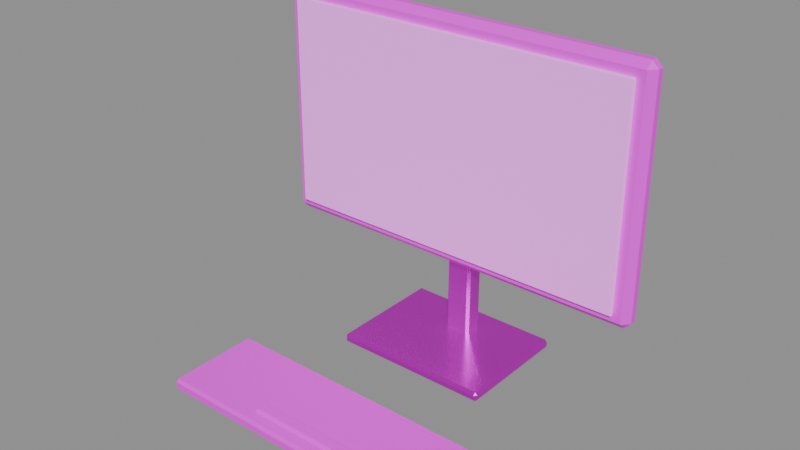 # Source: 03_Computadora_Monitor.blend  (saved by Blender 5.2.44; exported with 4.5.12 LTS)
import bpy
from mathutils import Matrix  # noqa: F401  (used for matrix-valued properties, if any)

bpy.ops.wm.read_factory_settings(use_empty=True)
scene = bpy.context.scene
scene.name = 'Scene'

# ---- images (referenced by path relative to the original .blend; pixels are not part of the script)
import os
ASSET_DIR = os.environ.get("B2B_ASSET_DIR", "")  # directory of the original .blend (textures are referenced by path, not embedded)
HERE = os.path.dirname(os.path.abspath(__file__))  # packed textures are extracted next to this script under _unpacked/

def load_image(name, relpath, width, height, colorspace="sRGB"):
    """Load a texture the original file referenced (path relative to the .blend, or extracted next to this script)."""
    p = next((c for c in (os.path.join(HERE, relpath), os.path.join(ASSET_DIR, relpath)) if relpath and os.path.exists(c)), "")
    if p:
        img = bpy.data.images.load(p, check_existing=True)
        img.name = name
    else:  # same state as the original file: an image datablock whose file is absent (Cycles renders it pink)
        img = bpy.data.images.new(name, width, height)
        img.source = "FILE"
        img.filepath = "//" + (relpath or name)
    img.colorspace_settings.name = colorspace
    return img
img_metal_brushed_png = load_image('metal_brushed.png', 'metal_brushed.png', 1024, 1024, 'sRGB')
img_dark_plastic_png = load_image('dark_plastic.png', 'dark_plastic.png', 1024, 1024, 'sRGB')
img_screen_display_png = load_image('screen_display.png', 'screen_display.png', 1024, 1024, 'sRGB')

# ---- materials (node trees are filled in below, after node groups)
mat_mat_brushedmetal = bpy.data.materials.new('Mat_BrushedMetal')
mat_mat_darkplastic = bpy.data.materials.new('Mat_DarkPlastic')
mat_mat_screen = bpy.data.materials.new('Mat_Screen')
mat_mat_btncyan = bpy.data.materials.new('Mat_BtnCyan')

# ---- material node trees
mat_mat_brushedmetal.use_nodes = True; mat_mat_brushedmetal.node_tree.nodes.clear()
_N = mat_mat_brushedmetal.node_tree.nodes; _L = mat_mat_brushedmetal.node_tree.links
n0 = _N.new('ShaderNodeBsdfPrincipled'); n0.name = 'Principled BSDF'; n0.location = (-200, 100)
n0.inputs[1].default_value = 0.88
n0.inputs[2].default_value = 0.25
n0.inputs[10].default_value = 0.005
n1 = _N.new('ShaderNodeOutputMaterial'); n1.name = 'Material Output'; n1.location = (200, 100)
n2 = _N.new('ShaderNodeTexImage'); n2.name = 'Image Texture'; n2.location = (0, 0)
n2.image = img_metal_brushed_png
_L.new(n0.outputs[0], n1.inputs[0])
_L.new(n2.outputs[0], n0.inputs[0])
n1.is_active_output = True
mat_mat_darkplastic.use_nodes = True; mat_mat_darkplastic.node_tree.nodes.clear()
_N = mat_mat_darkplastic.node_tree.nodes; _L = mat_mat_darkplastic.node_tree.links
n0 = _N.new('ShaderNodeBsdfPrincipled'); n0.name = 'Principled BSDF'; n0.location = (-200, 100)
n0.inputs[2].default_value = 0.55
n0.inputs[10].default_value = 0.005
n1 = _N.new('ShaderNodeOutputMaterial'); n1.name = 'Material Output'; n1.location = (200, 100)
n2 = _N.new('ShaderNodeTexImage'); n2.name = 'Image Texture'; n2.location = (0, 0)
n2.image = img_dark_plastic_png
_L.new(n0.outputs[0], n1.inputs[0])
_L.new(n2.outputs[0], n0.inputs[0])
n1.is_active_output = True
mat_mat_screen.use_nodes = True; mat_mat_screen.node_tree.nodes.clear()
_N = mat_mat_screen.node_tree.nodes; _L = mat_mat_screen.node_tree.links
n0 = _N.new('ShaderNodeBsdfPrincipled'); n0.name = 'Principled BSDF'; n0.location = (-200, 100)
n0.inputs[2].default_value = 0.2
n0.inputs[10].default_value = 0.005
n0.inputs[27].default_value = (0.9, 0.95, 1.0, 1.0)
n0.inputs[28].default_value = 0.35
n1 = _N.new('ShaderNodeOutputMaterial'); n1.name = 'Material Output'; n1.location = (200, 100)
n2 = _N.new('ShaderNodeTexImage'); n2.name = 'Image Texture'; n2.location = (0, 0)
n2.image = img_screen_display_png
_L.new(n0.outputs[0], n1.inputs[0])
_L.new(n2.outputs[0], n0.inputs[0])
n1.is_active_output = True
mat_mat_btncyan.use_nodes = True; mat_mat_btncyan.node_tree.nodes.clear()
_N = mat_mat_btncyan.node_tree.nodes; _L = mat_mat_btncyan.node_tree.links
n0 = _N.new('ShaderNodeBsdfPrincipled'); n0.name = 'Principled BSDF'; n0.location = (-200, 100)
n0.inputs[0].default_value = (0.41, 0.77, 0.86, 1.0)
n0.inputs[2].default_value = 0.3
n0.inputs[10].default_value = 0.005
n0.inputs[27].default_value = (0.41, 0.77, 0.86, 1.0)
n0.inputs[28].default_value = 0.2
n1 = _N.new('ShaderNodeOutputMaterial'); n1.name = 'Material Output'; n1.location = (200, 100)
_L.new(n0.outputs[0], n1.inputs[0])
n1.is_active_output = True

# ---- meshes
me_cube = bpy.data.meshes.new('Cube')
me_cube.from_pydata([(-0.116, -0.086, -0.0075), (-0.116, -0.09, -0.0035), (-0.12, -0.086, -0.0035), (-0.116, -0.09, 0.0035), (-0.116, -0.086, 0.0075), (-0.12, -0.086, 0.0035), (-0.116, 0.086, -0.0075), (-0.12, 0.086, -0.0035), (-0.116, 0.09, -0.0035), (-0.116, 0.086, 0.0075), (-0.116, 0.09, 0.0035), (-0.12, 0.086, 0.0035), (0.116, -0.086, -0.0075), (0.12, -0.086, -0.0035), (0.116, -0.09, -0.0035), (0.116, -0.086, 0.0075), (0.116, -0.09, 0.0035), (0.12, -0.086, 0.0035), (0.116, 0.086, -0.0075), (0.116, 0.09, -0.0035), (0.12, 0.086, -0.0035), (0.116, 0.086, 0.0075), (0.12, 0.086, 0.0035), (0.116, 0.09, 0.0035), (-0.016, 0.029, -0.0075), (-0.016, 0.025, -0.0035), (-0.02, 0.029, -0.0035), (-0.016, 0.025, 0.2685), (-0.016, 0.029, 0.2725), (-0.02, 0.029, 0.2685), (-0.016, 0.051, -0.0075), (-0.02, 0.051, -0.0035), (-0.016, 0.055, -0.0035), (-0.016, 0.051, 0.2725), (-0.016, 0.055, 0.2685), (-0.02, 0.051, 0.2685), (0.016, 0.029, -0.0075), (0.02, 0.029, -0.0035), (0.016, 0.025, -0.0035), (0.016, 0.029, 0.2725), (0.016, 0.025, 0.2685), (0.02, 0.029, 0.2685), (0.016, 0.051, -0.0075), (0.016, 0.055, -0.0035), (0.02, 0.051, -0.0035), (0.016, 0.051, 0.2725), (0.02, 0.051, 0.2685), (0.016, 0.055, 0.2685), (-0.28, 0.005, 0.1325), (-0.28, -0.005, 0.1425), (-0.29, 0.005, 0.1425), (-0.28, -0.005, 0.4825), (-0.28, 0.005, 0.4925), (-0.29, 0.005, 0.4825), (-0.28, 0.015, 0.1325), (-0.29, 0.015, 0.1425), (-0.28, 0.025, 0.1425), (-0.28, 0.015, 0.4925), (-0.28, 0.025, 0.4825), (-0.29, 0.015, 0.4825), (0.28, 0.005, 0.1325), (0.29, 0.005, 0.1425), (0.28, -0.005, 0.1425), (0.28, 0.005, 0.4925), (0.28, -0.005, 0.4825), (0.29, 0.005, 0.4825), (0.28, 0.015, 0.1325), (0.28, 0.025, 0.1425), (0.29, 0.015, 0.1425), (0.28, 0.015, 0.4925), (0.29, 0.015, 0.4825), (0.28, 0.025, 0.4825), (-0.268, -0.0105, 0.1525), (-0.268, -0.0125, 0.1545), (-0.27, -0.0105, 0.1545), (-0.268, -0.0125, 0.4705), (-0.268, -0.0105, 0.4725), (-0.27, -0.0105, 0.4705), (-0.268, -0.0095, 0.1525), (-0.27, -0.0095, 0.1545), (-0.268, -0.0075, 0.1545), (-0.268, -0.0095, 0.4725), (-0.268, -0.0075, 0.4705), (-0.27, -0.0095, 0.4705), (0.268, -0.0105, 0.1525), (0.27, -0.0105, 0.1545), (0.268, -0.0125, 0.1545), (0.268, -0.0105, 0.4725), (0.268, -0.0125, 0.4705), (0.27, -0.0105, 0.4705), (0.268, -0.0095, 0.1525), (0.268, -0.0075, 0.1545), (0.27, -0.0095, 0.1545), (0.268, -0.0095, 0.4725), (0.27, -0.0095, 0.4705), (0.268, -0.0075, 0.4705), (-0.216, -0.326, -0.0075), (-0.216, -0.33, -0.0035), (-0.22, -0.326, -0.0035), (-0.216, -0.33, 0.0065), (-0.216, -0.326, 0.0105), (-0.22, -0.326, 0.0065), (-0.216, -0.194, -0.0075), (-0.22, -0.194, -0.0035), (-0.216, -0.19, -0.0035), (-0.216, -0.194, 0.0105), (-0.216, -0.19, 0.0065), (-0.22, -0.194, 0.0065), (0.216, -0.326, -0.0075), (0.22, -0.326, -0.0035), (0.216, -0.33, -0.0035), (0.216, -0.326, 0.0105), (0.216, -0.33, 0.0065), (0.22, -0.326, 0.0065), (0.216, -0.194, -0.0075), (0.216, -0.19, -0.0035), (0.22, -0.194, -0.0035), (0.216, -0.194, 0.0105), (0.22, -0.194, 0.0065), (0.216, -0.19, 0.0065), (-0.078, -0.308, 0.0095), (-0.078, -0.31, 0.0115), (-0.08, -0.308, 0.0115), (-0.078, -0.31, 0.0135), (-0.078, -0.308, 0.0155), (-0.08, -0.308, 0.0135), (-0.078, -0.292, 0.0095), (-0.08, -0.292, 0.0115), (-0.078, -0.29, 0.0115), (-0.078, -0.292, 0.0155), (-0.078, -0.29, 0.0135), (-0.08, -0.292, 0.0135), (0.078, -0.308, 0.0095), (0.08, -0.308, 0.0115), (0.078, -0.31, 0.0115), (0.078, -0.308, 0.0155), (0.078, -0.31, 0.0135), (0.08, -0.308, 0.0135), (0.078, -0.292, 0.0095), (0.078, -0.29, 0.0115), (0.08, -0.292, 0.0115), (0.078, -0.292, 0.0155), (0.08, -0.292, 0.0135), (0.078, -0.29, 0.0135), (0.2595, -0.298, -0.0075), (0.2595, -0.31, 0.0045), (0.2475, -0.298, 0.0045), (0.2595, -0.3065, -0.003985), (0.2526, -0.3049, -0.002428), (0.251, -0.3065, 0.0045), (0.251, -0.298, -0.003985), (0.2595, -0.31, 0.0085), (0.2595, -0.298, 0.0205), (0.2475, -0.298, 0.0085), (0.2595, -0.3065, 0.01699), (0.2526, -0.3049, 0.01543), (0.251, -0.298, 0.01699), (0.251, -0.3065, 0.0085), (0.2595, -0.222, -0.0075), (0.2475, -0.222, 0.0045), (0.2595, -0.21, 0.0045), (0.251, -0.222, -0.003985), (0.2526, -0.2151, -0.002428), (0.251, -0.2135, 0.0045), (0.2595, -0.2135, -0.003985), (0.2595, -0.222, 0.0205), (0.2595, -0.21, 0.0085), (0.2475, -0.222, 0.0085), (0.2595, -0.2135, 0.01699), (0.2526, -0.2151, 0.01543), (0.251, -0.2135, 0.0085), (0.251, -0.222, 0.01699), (0.3005, -0.298, -0.0075), (0.3125, -0.298, 0.0045), (0.3005, -0.31, 0.0045), (0.309, -0.298, -0.003985), (0.3074, -0.3049, -0.002428), (0.309, -0.3065, 0.0045), (0.3005, -0.3065, -0.003985), (0.3005, -0.298, 0.0205), (0.3005, -0.31, 0.0085), (0.3125, -0.298, 0.0085), (0.3005, -0.3065, 0.01699), (0.3074, -0.3049, 0.01543), (0.309, -0.3065, 0.0085), (0.309, -0.298, 0.01699), (0.3005, -0.222, -0.0075), (0.3005, -0.21, 0.0045), (0.3125, -0.222, 0.0045), (0.3005, -0.2135, -0.003985), (0.3074, -0.2151, -0.002428), (0.309, -0.2135, 0.0045), (0.309, -0.222, -0.003985), (0.3005, -0.222, 0.0205), (0.3125, -0.222, 0.0085), (0.3005, -0.21, 0.0085), (0.309, -0.222, 0.01699), (0.3074, -0.2151, 0.01543), (0.309, -0.2135, 0.0085), (0.3005, -0.2135, 0.01699), (0.2775, -0.222, 0.0225), (0.2825, -0.222, 0.0225), (0.2775, -0.2243, 0.01684), (0.2825, -0.2243, 0.01684), (0.2775, -0.23, 0.0145), (0.2825, -0.23, 0.0145), (0.2775, -0.2357, 0.01684), (0.2825, -0.2357, 0.01684), (0.2775, -0.238, 0.0225), (0.2825, -0.238, 0.0225), (0.2775, -0.2357, 0.02816), (0.2825, -0.2357, 0.02816), (0.2775, -0.23, 0.0305), (0.2825, -0.23, 0.0305), (0.2775, -0.2243, 0.02816), (0.2825, -0.2243, 0.02816)], [], [(0, 1, 2), (3, 4, 5), (6, 7, 8), (9, 10, 11), (12, 13, 14), (15, 16, 17), (18, 19, 20), (21, 22, 23), (6, 0, 2, 7), (1, 3, 5, 2), (4, 9, 11, 5), (10, 8, 7, 11), (18, 6, 8, 19), (9, 21, 23, 10), (22, 20, 19, 23), (12, 18, 20, 13), (21, 15, 17, 22), (16, 14, 13, 17), (0, 12, 14, 1), (15, 4, 3, 16), (6, 18, 12, 0), (2, 5, 11, 7), (14, 16, 3, 1), (21, 9, 4, 15), (8, 10, 23, 19), (20, 22, 17, 13), (24, 25, 26), (27, 28, 29), (30, 31, 32), (33, 34, 35), (36, 37, 38), (39, 40, 41), (42, 43, 44), (45, 46, 47), (30, 24, 26, 31), (25, 27, 29, 26), (28, 33, 35, 29), (34, 32, 31, 35), (42, 30, 32, 43), (33, 45, 47, 34), (46, 44, 43, 47), (36, 42, 44, 37), (45, 39, 41, 46), (40, 38, 37, 41), (24, 36, 38, 25), (39, 28, 27, 40), (30, 42, 36, 24), (26, 29, 35, 31), (38, 40, 27, 25), (45, 33, 28, 39), (32, 34, 47, 43), (44, 46, 41, 37), (48, 49, 50), (51, 52, 53), (54, 55, 56), (57, 58, 59), (60, 61, 62), (63, 64, 65), (66, 67, 68), (69, 70, 71), (54, 48, 50, 55), (49, 51, 53, 50), (52, 57, 59, 53), (58, 56, 55, 59), (66, 54, 56, 67), (57, 69, 71, 58), (70, 68, 67, 71), (60, 66, 68, 61), (69, 63, 65, 70), (64, 62, 61, 65), (48, 60, 62, 49), (63, 52, 51, 64), (54, 66, 60, 48), (50, 53, 59, 55), (62, 64, 51, 49), (69, 57, 52, 63), (56, 58, 71, 67), (68, 70, 65, 61), (72, 73, 74), (75, 76, 77), (78, 79, 80), (81, 82, 83), (84, 85, 86), (87, 88, 89), (90, 91, 92), (93, 94, 95), (78, 72, 74, 79), (73, 75, 77, 74), (76, 81, 83, 77), (82, 80, 79, 83), (90, 78, 80, 91), (81, 93, 95, 82), (94, 92, 91, 95), (84, 90, 92, 85), (93, 87, 89, 94), (88, 86, 85, 89), (72, 84, 86, 73), (87, 76, 75, 88), (78, 90, 84, 72), (74, 77, 83, 79), (86, 88, 75, 73), (93, 81, 76, 87), (80, 82, 95, 91), (92, 94, 89, 85), (96, 97, 98), (99, 100, 101), (102, 103, 104), (105, 106, 107), (108, 109, 110), (111, 112, 113), (114, 115, 116), (117, 118, 119), (102, 96, 98, 103), (97, 99, 101, 98), (100, 105, 107, 101), (106, 104, 103, 107), (114, 102, 104, 115), (105, 117, 119, 106), (118, 116, 115, 119), (108, 114, 116, 109), (117, 111, 113, 118), (112, 110, 109, 113), (96, 108, 110, 97), (111, 100, 99, 112), (102, 114, 108, 96), (98, 101, 107, 103), (110, 112, 99, 97), (117, 105, 100, 111), (104, 106, 119, 115), (116, 118, 113, 109), (120, 121, 122), (123, 124, 125), (126, 127, 128), (129, 130, 131), (132, 133, 134), (135, 136, 137), (138, 139, 140), (141, 142, 143), (126, 120, 122, 127), (121, 123, 125, 122), (124, 129, 131, 125), (130, 128, 127, 131), (138, 126, 128, 139), (129, 141, 143, 130), (142, 140, 139, 143), (132, 138, 140, 133), (141, 135, 137, 142), (136, 134, 133, 137), (120, 132, 134, 121), (135, 124, 123, 136), (126, 138, 132, 120), (122, 125, 131, 127), (134, 136, 123, 121), (141, 129, 124, 135), (128, 130, 143, 139), (140, 142, 137, 133), (144, 147, 148, 150), (145, 149, 148, 147), (146, 150, 148, 149), (151, 154, 155, 157), (152, 156, 155, 154), (153, 157, 155, 156), (158, 161, 162, 164), (159, 163, 162, 161), (160, 164, 162, 163), (165, 168, 169, 171), (166, 170, 169, 168), (167, 171, 169, 170), (172, 175, 176, 178), (173, 177, 176, 175), (174, 178, 176, 177), (179, 182, 183, 185), (180, 184, 183, 182), (181, 185, 183, 184), (186, 189, 190, 192), (187, 191, 190, 189), (188, 192, 190, 191), (193, 196, 197, 199), (194, 198, 197, 196), (195, 199, 197, 198), (158, 144, 150, 161), (161, 150, 146, 159), (145, 151, 157, 149), (149, 157, 153, 146), (152, 165, 171, 156), (156, 171, 167, 153), (166, 160, 163, 170), (170, 163, 159, 167), (186, 158, 164, 189), (189, 164, 160, 187), (165, 193, 199, 168), (168, 199, 195, 166), (194, 188, 191, 198), (198, 191, 187, 195), (172, 186, 192, 175), (175, 192, 188, 173), (193, 179, 185, 196), (196, 185, 181, 194), (180, 174, 177, 184), (184, 177, 173, 181), (144, 172, 178, 147), (147, 178, 174, 145), (179, 152, 154, 182), (182, 154, 151, 180), (158, 186, 172, 144), (146, 153, 167, 159), (174, 180, 151, 145), (193, 165, 152, 179), (160, 166, 195, 187), (188, 194, 181, 173), (200, 201, 203, 202), (202, 203, 205, 204), (204, 205, 207, 206), (206, 207, 209, 208), (208, 209, 211, 210), (210, 211, 213, 212), (203, 201, 215, 213, 211, 209, 207, 205), (212, 213, 215, 214), (214, 215, 201, 200), (200, 202, 204, 206, 208, 210, 212, 214)])
me_cube.polygons.foreach_set('material_index', [0, 0, 0, 0, 0, 0, 0, 0, 0, 0, 0, 0, 0, 0, 0, 0, 0, 0, 0, 0, 0, 0, 0, 0, 0, 0, 0, 0, 0, 0, 0, 0, 0, 0, 0, 0, 0, 0, 0, 0, 0, 0, 0, 0, 0, 0, 0, 0, 0, 0, 0, 0, 1, 1, 1, 1, 1, 1, 1, 1, 1, 1, 1, 1, 1, 1, 1, 1, 1, 1, 1, 1, 1, 1, 1, 1, 1, 1, 2, 2, 2, 2, 2, 2, 2, 2, 2, 2, 2, 2, 2, 2, 2, 2, 2, 2, 2, 2, 2, 2, 2, 2, 2, 2, 1, 1, 1, 1, 1, 1, 1, 1, 1, 1, 1, 1, 1, 1, 1, 1, 1, 1, 1, 1, 1, 1, 1, 1, 1, 1, 1, 1, 1, 1, 1, 1, 1, 1, 1, 1, 1, 1, 1, 1, 1, 1, 1, 1, 1, 1, 1, 1, 1, 1, 1, 1, 1, 1, 1, 1, 1, 1, 1, 1, 1, 1, 1, 1, 1, 1, 1, 1, 1, 1, 1, 1, 1, 1, 1, 1, 1, 1, 1, 1, 1, 1, 1, 1, 1, 1, 1, 1, 1, 1, 1, 1, 1, 1, 1, 1, 1, 1, 1, 1, 1, 1, 1, 1, 1, 1, 3, 3, 3, 3, 3, 3, 3, 3, 3, 3])
_uv = me_cube.uv_layers.new(name='UVMap')
_uv.uv.foreach_set('vector', [0.5386, 0.5364, 0.5349, 0.5364, 0.535, 0.5328, 0.3016, 0.5364, 0.2979, 0.5364, 0.298, 0.5328, 0.5654, 0.7426, 0.5619, 0.7462, 0.5618, 0.7426, 0.1451, 0.5364, 0.1416, 0.5364, 0.1452, 0.5328, 0.5386, 0.7426, 0.535, 0.7462, 0.5349, 0.7426, 0.2979, 0.7426, 0.3016, 0.7426, 0.298, 0.7462, 0.5654, 0.5364, 0.5618, 0.5364, 0.5619, 0.5328, 0.1451, 0.7426, 0.1452, 0.7462, 0.1416, 0.7426, 0.5441, 0.5364, 0.5386, 0.5364, 0.535, 0.5328, 0.5405, 0.5328, 0.5349, 0.5364, 0.5287, 0.5364, 0.5288, 0.5328, 0.535, 0.5328, 0.2979, 0.5364, 0.1451, 0.5364, 0.1452, 0.5328, 0.298, 0.5328, 0.5556, 0.7426, 0.5618, 0.7426, 0.5619, 0.7462, 0.5557, 0.7462, 0.5654, 0.5364, 0.5654, 0.7426, 0.5618, 0.7426, 0.5618, 0.5364, 0.1451, 0.5364, 0.1451, 0.7426, 0.1416, 0.7426, 0.1416, 0.5364, 0.5557, 0.5328, 0.5619, 0.5328, 0.5618, 0.5364, 0.5556, 0.5364, 0.5386, 0.7426, 0.5441, 0.7426, 0.5405, 0.7462, 0.535, 0.7462, 0.1451, 0.7426, 0.2979, 0.7426, 0.298, 0.7462, 0.1452, 0.7462, 0.5287, 0.7426, 0.5349, 0.7426, 0.535, 0.7462, 0.5288, 0.7462, 0.5386, 0.5364, 0.5386, 0.7426, 0.5349, 0.7426, 0.5349, 0.5364, 0.2979, 0.7426, 0.2979, 0.5364, 0.3016, 0.5364, 0.3016, 0.7426, 0.5441, 0.5364, 0.5441, 0.7426, 0.5386, 0.7426, 0.5386, 0.5364, 0.2982, 0.5328, 0.298, 0.5328, 0.1452, 0.5328, 0.1454, 0.5328, 0.5349, 0.7426, 0.5287, 0.7426, 0.5287, 0.5364, 0.5349, 0.5364, 0.1451, 0.7426, 0.1451, 0.5364, 0.2979, 0.5364, 0.2979, 0.7426, 0.5618, 0.7426, 0.5556, 0.7426, 0.5556, 0.5364, 0.5618, 0.5364, 0.5405, 0.7462, 0.5343, 0.7462, 0.5288, 0.7462, 0.535, 0.7462, 0.3451, 0.7782, 0.3451, 0.7745, 0.3486, 0.7746, 0.4861, 0.6999, 0.4824, 0.6999, 0.4825, 0.6964, 0.3636, 0.7782, 0.3601, 0.7746, 0.3636, 0.7745, 0.4629, 0.6999, 0.4594, 0.6999, 0.463, 0.6964, 0.3166, 0.7782, 0.3131, 0.7746, 0.3166, 0.7745, 0.4824, 0.7284, 0.4861, 0.7284, 0.4825, 0.732, 0.3921, 0.7782, 0.3921, 0.7745, 0.3956, 0.7746, 0.4629, 0.7284, 0.463, 0.732, 0.4594, 0.7284, 0.3451, 0.7789, 0.3451, 0.7782, 0.3486, 0.7746, 0.3486, 0.7753, 0.3451, 0.7745, 0.3451, 0.5328, 0.3486, 0.533, 0.3486, 0.7746, 0.4824, 0.6999, 0.4629, 0.6999, 0.463, 0.6964, 0.4825, 0.6964, 0.3636, 0.5328, 0.3636, 0.7745, 0.3601, 0.7746, 0.3601, 0.5329, 0.3921, 0.7782, 0.3636, 0.7782, 0.3636, 0.7745, 0.3921, 0.7745, 0.4629, 0.6999, 0.4629, 0.7284, 0.4594, 0.7284, 0.4594, 0.6999, 0.3956, 0.5329, 0.3956, 0.7746, 0.3921, 0.7745, 0.3921, 0.5328, 0.3166, 0.7782, 0.3166, 0.7789, 0.3131, 0.7753, 0.3131, 0.7746, 0.4629, 0.7284, 0.4824, 0.7284, 0.4825, 0.732, 0.463, 0.732, 0.3166, 0.5328, 0.3166, 0.7745, 0.3131, 0.7746, 0.3131, 0.533, 0.3451, 0.7782, 0.3166, 0.7782, 0.3166, 0.7745, 0.3451, 0.7745, 0.4824, 0.7284, 0.4824, 0.6999, 0.4861, 0.6999, 0.4861, 0.7284, 0.3451, 0.7789, 0.3166, 0.7789, 0.3166, 0.7782, 0.3451, 0.7782, 0.4893, 0.6964, 0.4825, 0.6964, 0.463, 0.6964, 0.4697, 0.6964, 0.3166, 0.7745, 0.3166, 0.5328, 0.3451, 0.5328, 0.3451, 0.7745, 0.4629, 0.7284, 0.4629, 0.6999, 0.4824, 0.6999, 0.4824, 0.7284, 0.3636, 0.7745, 0.3636, 0.5328, 0.3921, 0.5328, 0.3921, 0.7745, 0.3131, 0.7753, 0.3131, 0.5337, 0.3131, 0.533, 0.3131, 0.7746, 0.317, 0.01463, 0.3078, 0.01463, 0.3081, 0.005737, 0.9723, 0.01463, 0.9632, 0.01463, 0.9634, 0.005737, 0.6401, 0.5125, 0.6312, 0.5214, 0.6309, 0.5125, 0.9543, 0.01463, 0.9456, 0.01463, 0.9545, 0.005737, 0.317, 0.5125, 0.3081, 0.5214, 0.3078, 0.5125, 0.9632, 0.5125, 0.9723, 0.5125, 0.9634, 0.5214, 0.6401, 0.01463, 0.6309, 0.01463, 0.6312, 0.005737, 0.9543, 0.5125, 0.9545, 0.5214, 0.9456, 0.5125, 0.3173, 0.01463, 0.317, 0.01463, 0.3081, 0.005737, 0.3084, 0.005737, 0.3078, 0.01463, 0.005737, 0.01463, 0.006057, 0.005737, 0.3081, 0.005737, 0.9632, 0.01463, 0.9543, 0.01463, 0.9545, 0.005737, 0.9634, 0.005737, 0.3288, 0.5125, 0.6309, 0.5125, 0.6312, 0.5214, 0.3291, 0.5214, 0.6401, 0.01463, 0.6401, 0.5125, 0.6309, 0.5125, 0.6309, 0.01463, 0.9543, 0.01463, 0.9543, 0.5125, 0.9456, 0.5125, 0.9456, 0.01463, 0.3291, 0.005737, 0.6312, 0.005737, 0.6309, 0.01463, 0.3288, 0.01463, 0.317, 0.5125, 0.3173, 0.5125, 0.3084, 0.5214, 0.3081, 0.5214, 0.9543, 0.5125, 0.9632, 0.5125, 0.9634, 0.5214, 0.9545, 0.5214, 0.005737, 0.5125, 0.3078, 0.5125, 0.3081, 0.5214, 0.006057, 0.5214, 0.317, 0.01463, 0.317, 0.5125, 0.3078, 0.5125, 0.3078, 0.01463, 0.9632, 0.5125, 0.9632, 0.01463, 0.9723, 0.01463, 0.9723, 0.5125, 0.3173, 0.01463, 0.3173, 0.5125, 0.317, 0.5125, 0.317, 0.01463, 0.9719, 0.005737, 0.9634, 0.005737, 0.9545, 0.005737, 0.963, 0.005737, 0.3078, 0.5125, 0.005737, 0.5125, 0.005737, 0.01463, 0.3078, 0.01463, 0.9543, 0.5125, 0.9543, 0.01463, 0.9632, 0.01463, 0.9632, 0.5125, 0.6309, 0.5125, 0.3288, 0.5125, 0.3288, 0.01463, 0.6309, 0.01463, 0.3084, 0.5214, 0.006377, 0.5214, 0.006057, 0.5214, 0.3081, 0.5214, 0.9341, 0.007515, 0.9323, 0.007515, 0.9324, 0.005737, 0.9898, 0.484, 0.9916, 0.484, 0.9916, 0.4858, 0.9341, 0.9756, 0.9324, 0.9773, 0.9323, 0.9756, 0.9925, 0.484, 0.9943, 0.484, 0.9925, 0.4858, 0.9341, 0.484, 0.9324, 0.4858, 0.9323, 0.484, 0.9856, 0.007526, 0.9838, 0.007549, 0.9855, 0.005748, 0.9341, 0.499, 0.9323, 0.499, 0.9324, 0.4973, 0.9865, 0.007514, 0.9864, 0.005737, 0.9882, 0.007492, 0.9342, 0.007515, 0.9341, 0.007515, 0.9324, 0.005737, 0.9324, 0.005737, 0.9323, 0.007515, 0.6515, 0.007515, 0.6516, 0.005737, 0.9324, 0.005737, 0.9916, 0.484, 0.9925, 0.484, 0.9925, 0.4858, 0.9916, 0.4858, 0.6515, 0.9756, 0.9323, 0.9756, 0.9324, 0.9773, 0.6516, 0.9773, 0.9341, 0.499, 0.9341, 0.9756, 0.9323, 0.9756, 0.9323, 0.499, 0.9925, 0.484, 0.9865, 0.007514, 0.9882, 0.007492, 0.9943, 0.484, 0.6516, 0.4973, 0.9324, 0.4973, 0.9323, 0.499, 0.6515, 0.499, 0.9341, 0.484, 0.9342, 0.484, 0.9324, 0.4858, 0.9324, 0.4858, 0.9865, 0.007514, 0.9856, 0.007526, 0.9855, 0.005748, 0.9864, 0.005737, 0.6515, 0.484, 0.9323, 0.484, 0.9324, 0.4858, 0.6516, 0.4858, 0.9341, 0.007515, 0.9341, 0.484, 0.9323, 0.484, 0.9323, 0.007515, 0.9856, 0.007526, 0.9916, 0.484, 0.9898, 0.484, 0.9838, 0.007549, 0.9342, 0.007515, 0.9342, 0.484, 0.9341, 0.484, 0.9341, 0.007515, 0.9838, 0.4859, 0.9916, 0.4858, 0.9925, 0.4858, 0.9847, 0.4859, 0.9323, 0.484, 0.6515, 0.484, 0.6515, 0.007515, 0.9323, 0.007515, 0.9865, 0.007514, 0.9925, 0.484, 0.9916, 0.484, 0.9856, 0.007526, 0.9323, 0.9756, 0.6515, 0.9756, 0.6515, 0.499, 0.9323, 0.499, 0.9324, 0.4858, 0.6516, 0.4858, 0.6516, 0.4858, 0.9324, 0.4858, 0.4197, 0.5364, 0.416, 0.5364, 0.4161, 0.5328, 0.1301, 0.5364, 0.1265, 0.5364, 0.1266, 0.5328, 0.4479, 0.9204, 0.4444, 0.924, 0.4443, 0.9204, 0.009192, 0.5364, 0.005737, 0.5364, 0.009292, 0.5328, 0.4197, 0.9204, 0.4161, 0.924, 0.416, 0.9204, 0.1265, 0.9204, 0.1301, 0.9204, 0.1266, 0.924, 0.4479, 0.5364, 0.4443, 0.5364, 0.4444, 0.5328, 0.009192, 0.9204, 0.009292, 0.924, 0.005737, 0.9204, 0.4239, 0.5364, 0.4197, 0.5364, 0.4161, 0.5328, 0.4204, 0.5328, 0.416, 0.5364, 0.4071, 0.5364, 0.4073, 0.5328, 0.4161, 0.5328, 0.1265, 0.5364, 0.009192, 0.5364, 0.009292, 0.5328, 0.1266, 0.5328, 0.4354, 0.9204, 0.4443, 0.9204, 0.4444, 0.924, 0.4355, 0.924, 0.4479, 0.5364, 0.4479, 0.9204, 0.4443, 0.9204, 0.4443, 0.5364, 0.009192, 0.5364, 0.009192, 0.9204, 0.005737, 0.9204, 0.005737, 0.5364, 0.4355, 0.5328, 0.4444, 0.5328, 0.4443, 0.5364, 0.4354, 0.5364, 0.4197, 0.9204, 0.4239, 0.9204, 0.4204, 0.924, 0.4161, 0.924, 0.009192, 0.9204, 0.1265, 0.9204, 0.1266, 0.924, 0.009292, 0.924, 0.4071, 0.9204, 0.416, 0.9204, 0.4161, 0.924, 0.4072, 0.924, 0.4197, 0.5364, 0.4197, 0.9204, 0.416, 0.9204, 0.416, 0.5364, 0.1265, 0.9204, 0.1265, 0.5364, 0.1301, 0.5364, 0.1301, 0.9204, 0.4239, 0.5364, 0.4239, 0.9204, 0.4197, 0.9204, 0.4197, 0.5364, 0.1268, 0.5328, 0.1266, 0.5328, 0.009292, 0.5328, 0.00954, 0.5328, 0.416, 0.9204, 0.4071, 0.9204, 0.4071, 0.5364, 0.416, 0.5364, 0.009192, 0.9204, 0.009192, 0.5364, 0.1265, 0.5364, 0.1265, 0.9204, 0.4443, 0.9204, 0.4354, 0.9204, 0.4354, 0.5364, 0.4443, 0.5364, 0.4204, 0.924, 0.4115, 0.924, 0.4072, 0.924, 0.4161, 0.924, 0.6098, 0.6039, 0.6079, 0.6039, 0.608, 0.6021, 0.5947, 0.5346, 0.5929, 0.5346, 0.5929, 0.5328, 0.6254, 0.7426, 0.6236, 0.7443, 0.6236, 0.7426, 0.5787, 0.5346, 0.5769, 0.5346, 0.5787, 0.5328, 0.6098, 0.7426, 0.608, 0.7443, 0.6079, 0.7426, 0.5929, 0.6733, 0.5947, 0.6733, 0.5929, 0.6751, 0.6254, 0.6039, 0.6236, 0.6039, 0.6236, 0.6021, 0.5787, 0.6733, 0.5787, 0.6751, 0.5769, 0.6733, 0.6103, 0.6039, 0.6098, 0.6039, 0.608, 0.6021, 0.6085, 0.6021, 0.6079, 0.6039, 0.6062, 0.6039, 0.6062, 0.6021, 0.608, 0.6021, 0.5929, 0.5346, 0.5787, 0.5346, 0.5787, 0.5328, 0.5929, 0.5328, 0.6218, 0.7426, 0.6236, 0.7426, 0.6236, 0.7443, 0.6218, 0.7443, 0.6254, 0.6039, 0.6254, 0.7426, 0.6236, 0.7426, 0.6236, 0.6039, 0.5787, 0.5346, 0.5787, 0.6733, 0.5769, 0.6733, 0.5769, 0.5346, 0.6218, 0.6021, 0.6236, 0.6021, 0.6236, 0.6039, 0.6218, 0.6039, 0.6098, 0.7426, 0.6103, 0.7426, 0.6085, 0.7443, 0.608, 0.7443, 0.5787, 0.6733, 0.5929, 0.6733, 0.5929, 0.6751, 0.5787, 0.6751, 0.6062, 0.7426, 0.6079, 0.7426, 0.608, 0.7443, 0.6062, 0.7443, 0.6098, 0.6039, 0.6098, 0.7426, 0.6079, 0.7426, 0.6079, 0.6039, 0.5929, 0.6733, 0.5929, 0.5346, 0.5947, 0.5346, 0.5947, 0.6733, 0.6103, 0.6039, 0.6103, 0.7426, 0.6098, 0.7426, 0.6098, 0.6039, 0.593, 0.5328, 0.5929, 0.5328, 0.5787, 0.5328, 0.5788, 0.5328, 0.6079, 0.7426, 0.6062, 0.7426, 0.6062, 0.6039, 0.6079, 0.6039, 0.5787, 0.6733, 0.5787, 0.5346, 0.5929, 0.5346, 0.5929, 0.6733, 0.6236, 0.7426, 0.6218, 0.7426, 0.6218, 0.6039, 0.6236, 0.6039, 0.6085, 0.7443, 0.6067, 0.7443, 0.6062, 0.7443, 0.608, 0.7443, 0.6282, 0.5435, 0.6248, 0.5435, 0.6235, 0.5373, 0.6251, 0.536, 0.6172, 0.5435, 0.6173, 0.536, 0.6235, 0.5373, 0.6248, 0.5435, 0.6175, 0.5328, 0.6251, 0.536, 0.6235, 0.5373, 0.6173, 0.536, 0.6136, 0.5435, 0.6062, 0.5435, 0.6076, 0.5373, 0.6137, 0.536, 0.5065, 0.6078, 0.5141, 0.6079, 0.5127, 0.6141, 0.5065, 0.6154, 0.5172, 0.6081, 0.5141, 0.6157, 0.5127, 0.6141, 0.5141, 0.6079, 0.4814, 0.6743, 0.4783, 0.6818, 0.4767, 0.6804, 0.4781, 0.6743, 0.4708, 0.6849, 0.4705, 0.6818, 0.4767, 0.6804, 0.4783, 0.6818, 0.4704, 0.6743, 0.4781, 0.6743, 0.4767, 0.6804, 0.4705, 0.6818, 0.5065, 0.5403, 0.5065, 0.5328, 0.5127, 0.5343, 0.5141, 0.5404, 0.4669, 0.6743, 0.467, 0.6818, 0.4608, 0.6804, 0.4594, 0.6743, 0.5172, 0.5406, 0.5141, 0.5404, 0.5127, 0.5343, 0.5141, 0.533, 0.6282, 0.5799, 0.6251, 0.5875, 0.6235, 0.5861, 0.6248, 0.5799, 0.6175, 0.5906, 0.6173, 0.5875, 0.6235, 0.5861, 0.6251, 0.5875, 0.6172, 0.5799, 0.6248, 0.5799, 0.6235, 0.5861, 0.6173, 0.5875, 0.4701, 0.6078, 0.4701, 0.6154, 0.4639, 0.6141, 0.4625, 0.6079, 0.6136, 0.5799, 0.6137, 0.5875, 0.6076, 0.5861, 0.6062, 0.5799, 0.4594, 0.6081, 0.4625, 0.6079, 0.4639, 0.6141, 0.4625, 0.6157, 0.4814, 0.6378, 0.4781, 0.6378, 0.4767, 0.6316, 0.4783, 0.6303, 0.4704, 0.6378, 0.4705, 0.6303, 0.4767, 0.6316, 0.4781, 0.6378, 0.4708, 0.6271, 0.4783, 0.6303, 0.4767, 0.6316, 0.4705, 0.6303, 0.4701, 0.5403, 0.4625, 0.5404, 0.4639, 0.5343, 0.4701, 0.5328, 0.4594, 0.5406, 0.4625, 0.533, 0.4639, 0.5343, 0.4625, 0.5404, 0.4669, 0.6378, 0.4594, 0.6378, 0.4608, 0.6316, 0.467, 0.6303, 0.6306, 0.5435, 0.6282, 0.5435, 0.6251, 0.536, 0.6275, 0.536, 0.6275, 0.536, 0.6251, 0.536, 0.6175, 0.5328, 0.62, 0.5328, 0.6172, 0.5435, 0.6136, 0.5435, 0.6137, 0.536, 0.6173, 0.536, 0.6173, 0.536, 0.6137, 0.536, 0.614, 0.5328, 0.6175, 0.5328, 0.5065, 0.6078, 0.5065, 0.5403, 0.5141, 0.5404, 0.5141, 0.6079, 0.5141, 0.6079, 0.5141, 0.5404, 0.5172, 0.5406, 0.5172, 0.6081, 0.4669, 0.6743, 0.4704, 0.6743, 0.4705, 0.6818, 0.467, 0.6818, 0.467, 0.6818, 0.4705, 0.6818, 0.4708, 0.6849, 0.4672, 0.6849, 0.4814, 0.6378, 0.4814, 0.6743, 0.4781, 0.6743, 0.4781, 0.6378, 0.4781, 0.6378, 0.4781, 0.6743, 0.4704, 0.6743, 0.4704, 0.6378, 0.5065, 0.5403, 0.4701, 0.5403, 0.4701, 0.5328, 0.5065, 0.5328, 0.4594, 0.6743, 0.4594, 0.6378, 0.4669, 0.6378, 0.4669, 0.6743, 0.4672, 0.6271, 0.4708, 0.6271, 0.4705, 0.6303, 0.467, 0.6303, 0.467, 0.6303, 0.4705, 0.6303, 0.4704, 0.6378, 0.4669, 0.6378, 0.6282, 0.5799, 0.6306, 0.5799, 0.6275, 0.5875, 0.6251, 0.5875, 0.6251, 0.5875, 0.6275, 0.5875, 0.62, 0.5906, 0.6175, 0.5906, 0.4701, 0.5403, 0.4701, 0.6078, 0.4625, 0.6079, 0.4625, 0.5404, 0.4625, 0.5404, 0.4625, 0.6079, 0.4594, 0.6081, 0.4594, 0.5406, 0.6136, 0.5799, 0.6172, 0.5799, 0.6173, 0.5875, 0.6137, 0.5875, 0.6137, 0.5875, 0.6173, 0.5875, 0.6175, 0.5906, 0.614, 0.5906, 0.6282, 0.5435, 0.6282, 0.5799, 0.6248, 0.5799, 0.6248, 0.5435, 0.6248, 0.5435, 0.6248, 0.5799, 0.6172, 0.5799, 0.6172, 0.5435, 0.4701, 0.6078, 0.5065, 0.6078, 0.5065, 0.6154, 0.4701, 0.6154, 0.6062, 0.5799, 0.6062, 0.5435, 0.6136, 0.5435, 0.6136, 0.5799, 0.6306, 0.5435, 0.6306, 0.5799, 0.6282, 0.5799, 0.6282, 0.5435, 0.5172, 0.6082, 0.5172, 0.6081, 0.5172, 0.5406, 0.5172, 0.5407, 0.6172, 0.5799, 0.6136, 0.5799, 0.6136, 0.5435, 0.6172, 0.5435, 0.4701, 0.5403, 0.5065, 0.5403, 0.5065, 0.6078, 0.4701, 0.6078, 0.4704, 0.6743, 0.4669, 0.6743, 0.4669, 0.6378, 0.4704, 0.6378, 0.62, 0.5906, 0.6164, 0.5906, 0.614, 0.5906, 0.6175, 0.5906, 0.5088, 0.6578, 0.5133, 0.6578, 0.5133, 0.6629, 0.5088, 0.6629, 0.5088, 0.6629, 0.5133, 0.6629, 0.5133, 0.6651, 0.5088, 0.6651, 0.5133, 0.6413, 0.5088, 0.6413, 0.5088, 0.6391, 0.5133, 0.6391, 0.5133, 0.6391, 0.5088, 0.6391, 0.5088, 0.634, 0.5133, 0.634, 0.5133, 0.634, 0.5088, 0.634, 0.5088, 0.629, 0.5133, 0.629, 0.4973, 0.6391, 0.4929, 0.6391, 0.4929, 0.634, 0.4973, 0.634, 0.5088, 0.6394, 0.5088, 0.6345, 0.5088, 0.6294, 0.5088, 0.6271, 0.5088, 0.629, 0.5088, 0.634, 0.5088, 0.6391, 0.5088, 0.6413, 0.4973, 0.634, 0.4929, 0.634, 0.4929, 0.6291, 0.4973, 0.6291, 0.5088, 0.6528, 0.5133, 0.6528, 0.5133, 0.6578, 0.5088, 0.6578, 0.4973, 0.6271, 0.4973, 0.6294, 0.4973, 0.6344, 0.4973, 0.6394, 0.4973, 0.6414, 0.4973, 0.6391, 0.4973, 0.634, 0.4973, 0.6291])
me_cube.materials.append(mat_mat_brushedmetal)
me_cube.materials.append(mat_mat_darkplastic)
me_cube.materials.append(mat_mat_screen)
me_cube.materials.append(mat_mat_btncyan)
me_cube.update()

# ---- objects
ob_03_computadora_monitor = bpy.data.objects.new('03_Computadora_Monitor', me_cube)

# ---- transforms, parenting, visibility, modifiers, constraints
ob_03_computadora_monitor.location = (0.0, 0.0, 0.0075)

# ---- collection membership
scene.collection.objects.link(ob_03_computadora_monitor)

# ---- scene / render settings (as saved in the file)
scene.frame_start = 1; scene.frame_end = 250; scene.frame_set(1)
scene.render.engine = 'BLENDER_EEVEE_NEXT'
scene.render.bake_bias = 0.0
scene.render.bake_samples = 0
scene.render.compositor_device = 'GPU'
scene.eevee.use_volume_custom_range = False
scene.eevee.fast_gi_thickness_near = 0.1
scene.eevee.fast_gi_thickness_far = 0.0
scene.eevee.ray_tracing_options.screen_trace_thickness = 0.1
bpy.context.view_layer.update()

# ---- added for rendering (the .blend has no active camera and no usable light): camera, sun + grey world if the file has none
cam_auto = bpy.data.cameras.new('AutoCamera')
cam_auto.lens = 50.0
cam_auto.sensor_width = 36.0
cam_auto.clip_end = 1000.0
ob_auto_camera = bpy.data.objects.new('AutoCamera', cam_auto)
scene.collection.objects.link(ob_auto_camera)
ob_auto_camera.location = (0.833299, -1.10646, 0.907639)
ob_auto_camera.rotation_euler = (1.09748, -7.21219e-08, 0.694738)
scene.camera = ob_auto_camera
light_auto_sun = bpy.data.lights.new('AutoSun', 'SUN')
light_auto_sun.energy = 3.0
light_auto_sun.angle = 0.0523599
ob_auto_sun = bpy.data.objects.new('AutoSun', light_auto_sun)
scene.collection.objects.link(ob_auto_sun)
ob_auto_sun.rotation_euler = (0.872665, 0.174533, 0.523599)
if scene.world is None:
    world_auto = bpy.data.worlds.new('AutoWorld')
    world_auto.color = (0.3, 0.3, 0.3)
    scene.world = world_auto
bpy.context.view_layer.update()
